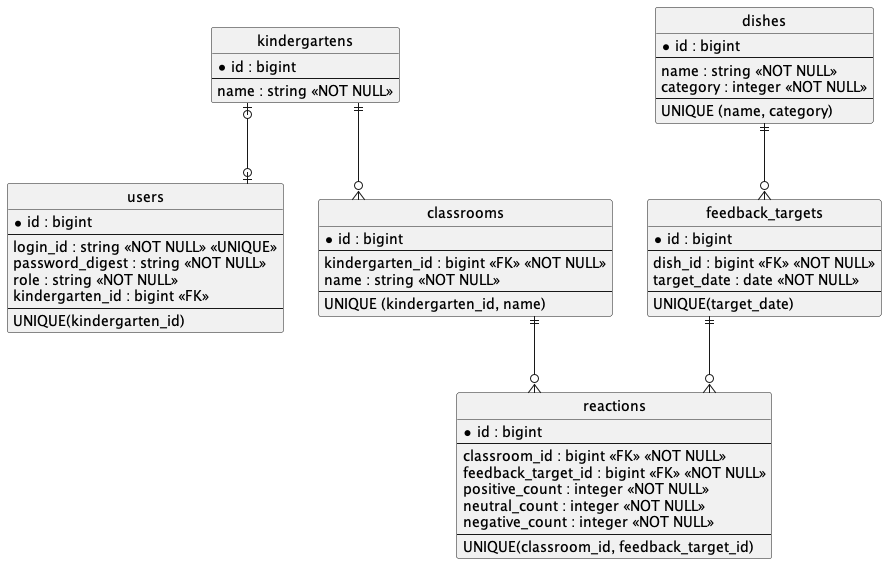

The diagram above was rendered by PlantUML. Its source (embedded in the PNG):
@startuml

hide circle
skinparam linetype ortho

entity "users" as users {
  * id : bigint
  --
  login_id : string <<NOT NULL>> <<UNIQUE>>
  password_digest : string <<NOT NULL>>
  role : string <<NOT NULL>>
  kindergarten_id : bigint <<FK>>
  --
  UNIQUE(kindergarten_id)
}

entity "kindergartens" as kindergartens {
  * id : bigint
  --
  name : string <<NOT NULL>>
}

kindergartens |o--o| users

entity "classrooms" as classrooms {
  * id : bigint
  --
  kindergarten_id : bigint <<FK>> <<NOT NULL>>
  name : string <<NOT NULL>>
  --
  UNIQUE (kindergarten_id, name)
}

kindergartens ||--o{ classrooms

entity "dishes" as dishes {
  * id : bigint
  --
  name : string <<NOT NULL>>
  category : integer <<NOT NULL>>
  --
  UNIQUE (name, category)
}

entity "feedback_targets" as feedback_targets {
  * id : bigint
  --
  dish_id : bigint <<FK>> <<NOT NULL>>
  target_date : date <<NOT NULL>>
  --
  UNIQUE(target_date)
}

dishes ||--o{ feedback_targets

entity "reactions" as reactions {
  * id : bigint
  --
  classroom_id : bigint <<FK>> <<NOT NULL>>
  feedback_target_id : bigint <<FK>> <<NOT NULL>>
  positive_count : integer <<NOT NULL>>
  neutral_count : integer <<NOT NULL>>
  negative_count : integer <<NOT NULL>>
  --
  UNIQUE(classroom_id, feedback_target_id)
}

classrooms ||--o{ reactions
feedback_targets ||--o{ reactions

@enduml